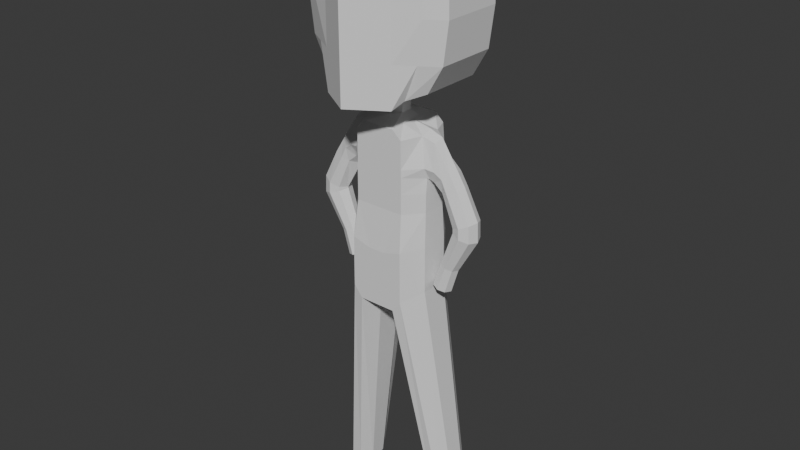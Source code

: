 # Source: Elf_Male.blend  (saved by Blender 4.4.32; exported with 4.5.12 LTS)
import bpy
from mathutils import Matrix  # noqa: F401  (used for matrix-valued properties, if any)

bpy.ops.wm.read_factory_settings(use_empty=True)
scene = bpy.context.scene
scene.name = 'Scene'

# ---- collections
col_collection = bpy.data.collections.new('Collection'); scene.collection.children.link(col_collection)
col_ref = bpy.data.collections.new('Ref'); scene.collection.children.link(col_ref)

# ---- world
world_world = bpy.data.worlds.new('World'); scene.world = world_world
world_world.use_nodes = True; world_world.node_tree.nodes.clear()
_N = world_world.node_tree.nodes; _L = world_world.node_tree.links
n0 = _N.new('ShaderNodeOutputWorld'); n0.name = 'World Output'; n0.location = (300, 300)
n1 = _N.new('ShaderNodeBackground'); n1.name = 'Background'; n1.location = (10, 300)
n1.inputs[0].default_value = (0.05088, 0.05088, 0.05088, 1.0)
_L.new(n1.outputs[0], n0.inputs[0])
n0.is_active_output = True
world_world.color = (0.05088, 0.05088, 0.05088)
world_world.sun_shadow_jitter_overblur = 0.0

# ---- meshes
me_character = bpy.data.meshes.new('Character')
me_character.from_pydata([(3.555, 1.406, 0.0), (3.024, 0.5826, 0.0), (3.024, -0.5826, 0.0), (3.555, -1.406, 0.0), (4.306, -1.406, 0.0), (4.836, -0.5826, 0.0), (4.836, 0.5826, 0.0), (4.306, 1.406, 0.0), (1.343, 1.4, 16.07), (0.8579, -0.0002316, 15.5), (0.8579, -1.98, 15.5), (1.343, -3.381, 16.07), (1.971, -3.381, 16.88), (2.932, -1.98, 17.45), (2.932, -0.0002313, 17.45), (1.971, 1.4, 16.88), (0.8579, -0.0002316, 15.5), (0.8579, -1.98, 15.5), (0.0, 1.4, 16.07), (0.0, -0.0002316, 15.5), (0.0, -1.98, 15.5), (0.0, -3.381, 16.07), (0.0, -0.0002316, 15.5), (0.0, -1.98, 15.5), (0.5913, 1.4, 20.16), (0.5913, -3.381, 20.16), (1.95, -3.381, 20.53), (2.911, -1.98, 20.79), (2.911, -0.0002313, 20.79), (1.95, 1.4, 20.53), (0.0, 1.4, 20.16), (0.0, -3.381, 20.16), (0.0, 1.793, 41.69), (0.0, 1.793, 41.69), (0.0, -4.037, 41.76), (3.318, -2.398, 41.25), (0.0, -1.997, 30.56), (0.0, -1.997, 30.56), (0.0, 0.01597, 30.56), (0.5872, -0.5806, 30.56), (0.5872, -1.4, 30.56), (0.0, -1.997, 30.56), (0.0, 0.01597, 30.56), (0.0, 0.01597, 30.56), (0.0, 0.02141, 29.27), (0.0, 0.02141, 29.27), (0.0, -2.002, 29.27), (0.54, -1.409, 29.27), (0.54, -0.5713, 29.27), (0.0, 0.02141, 29.27), (0.0, -2.002, 29.27), (0.0, -2.002, 29.27), (0.0, -3.06, 28.8), (0.0, -3.06, 28.8), (1.179, 1.08, 28.8), (0.9774, -0.133, 28.8), (0.9774, -1.848, 28.8), (1.117, -3.06, 28.8), (0.6203, -3.06, 23.16), (0.0, -3.06, 23.16), (1.876, 1.08, 23.16), (2.843, -0.133, 23.16), (2.843, -1.848, 23.16), (1.796, -3.06, 23.16), (0.0, 1.08, 23.16), (0.6203, 1.08, 23.16), (0.0, 1.08, 28.8), (0.2094, 1.08, 28.8), (0.59, 1.08, 28.2), (0.0, 1.08, 28.2), (1.767, -3.06, 28.2), (2.404, -1.704, 28.28), (2.409, -0.2045, 28.25), (1.847, 1.08, 28.2), (0.0, -3.06, 28.2), (0.59, -3.06, 28.2), (0.6193, -3.06, 25.71), (0.0, -3.06, 25.71), (1.876, 1.08, 25.71), (2.846, -0.24, 25.51), (2.841, -1.739, 25.55), (1.796, -3.06, 25.71), (0.0, 1.08, 25.71), (0.6193, 1.08, 25.71), (0.6193, 1.08, 24.53), (0.0, 1.08, 24.53), (1.796, -3.06, 24.53), (2.843, -1.848, 24.53), (2.843, -0.133, 24.53), (1.876, 1.08, 24.53), (0.0, -3.06, 24.53), (0.6193, -3.06, 24.53), (3.313, 0.3888, 41.43), (0.0, 1.793, 41.69), (0.0, -4.037, 41.76), (0.0, -4.037, 41.76), (3.951, -3.206, 31.79), (0.0, 2.775, 30.54), (0.0, -6.432, 30.85), (0.0, 2.775, 30.54), (0.0, -6.432, 30.85), (0.0, -6.432, 30.85), (0.0, 2.775, 30.54), (3.951, 1.225, 31.79), (0.9774, -0.8765, 28.8), (2.825, -2.032, 26.3), (2.4, -0.9469, 28.57), (1.865, 1.08, 26.17), (1.783, -3.06, 26.24), (2.85, -0.997, 25.22), (2.843, -0.9317, 24.53), (2.831, 0.08826, 26.25), (2.404, -1.704, 28.28), (2.409, -0.2045, 28.25), (2.846, -0.24, 25.51), (2.841, -1.739, 25.55), (2.825, -2.032, 26.3), (2.4, -0.9469, 28.57), (2.85, -0.997, 25.22), (2.831, 0.08826, 26.25), (3.286, -1.59, 27.98), (3.684, -0.3244, 26.71), (2.961, -0.3543, 25.45), (2.968, -1.619, 25.48), (3.464, -1.867, 26.16), (3.377, -0.9508, 28.21), (2.87, -0.993, 25.22), (3.453, -0.07731, 26.12), (4.453, -1.539, 26.12), (4.433, -0.3775, 26.1), (3.233, -0.405, 25.33), (3.254, -1.566, 25.34), (3.99, -1.793, 25.78), (4.637, -0.9525, 26.25), (2.968, -0.9913, 25.18), (3.962, -0.1507, 25.75), (5.023, -1.539, 25.19), (4.995, -0.3775, 25.19), (3.885, -0.405, 24.79), (3.912, -1.566, 24.79), (4.37, -1.793, 24.98), (5.219, -0.9525, 25.31), (3.352, -0.9913, 24.62), (4.332, -0.1507, 24.98), (6.025, -1.604, 23.13), (5.998, -0.3088, 23.11), (4.808, -0.3394, 22.6), (4.835, -1.635, 22.62), (5.435, -1.888, 22.88), (6.258, -0.9503, 23.23), (4.575, -0.9936, 22.5), (5.397, -0.05573, 22.86), (6.073, -1.604, 21.92), (6.042, -0.3088, 21.92), (4.809, -0.3394, 22.32), (4.839, -1.635, 22.31), (5.462, -1.888, 22.11), (6.313, -0.9503, 21.84), (4.569, -0.9936, 22.4), (5.419, -0.05573, 22.12), (4.694, -1.426, 19.39), (4.673, -0.4958, 19.39), (3.787, -0.5178, 19.68), (3.809, -1.448, 19.68), (4.256, -1.63, 19.53), (4.867, -0.9564, 19.33), (3.615, -0.9875, 19.74), (4.225, -0.3141, 19.54), (4.159, -1.442, 17.66), (4.137, -0.4791, 17.66), (3.22, -0.5019, 17.96), (3.243, -1.465, 17.95), (3.705, -1.653, 17.8), (4.338, -0.9558, 17.6), (3.042, -0.988, 18.02), (3.674, -0.2911, 17.81), (5.048, 1.225, 33.69), (5.414, 1.225, 36.5), (5.353, 1.225, 39.35), (2.874, -2.881, 41.26), (2.041, -3.318, 41.37), (1.304, -3.687, 41.42), (0.0, 4.451, 33.69), (0.0, 4.451, 36.53), (0.0, 4.451, 39.38), (1.304, 1.409, 41.61), (2.162, 1.304, 41.53), (2.754, 0.851, 41.4), (0.0, -6.432, 33.69), (0.0, -6.432, 36.53), (0.0, -6.432, 39.38), (0.0, 4.451, 33.69), (0.0, 4.451, 36.53), (0.0, 4.451, 39.38), (0.0, -4.037, 41.76), (0.0, -4.037, 41.76), (0.0, -4.037, 41.76), (3.465, -0.333, 41.43), (3.436, -1.021, 41.37), (3.389, -1.728, 41.25), (0.0, 1.793, 41.69), (0.0, 1.793, 41.69), (0.0, 1.793, 41.69), (0.0, -4.037, 41.76), (0.0, -4.037, 41.76), (0.0, -4.092, 41.55), (0.0, 1.793, 41.69), (0.0, 1.793, 41.69), (0.0, 1.793, 41.69), (0.0, -6.432, 30.85), (0.0, -6.432, 30.85), (0.0, -6.432, 30.85), (0.0, 2.775, 30.54), (0.0, 2.775, 30.54), (0.0, 2.775, 30.54), (2.872, -4.012, 31.33), (2.524, -4.819, 30.85), (1.262, -5.625, 30.85), (0.0, -6.432, 39.38), (0.0, -6.432, 36.53), (0.0, -6.432, 33.69), (0.0, 4.451, 39.38), (0.0, 4.451, 36.53), (0.0, 4.451, 33.69), (0.0, -6.432, 39.38), (0.0, -6.432, 36.53), (0.0, -6.432, 33.69), (0.0, 2.775, 30.54), (0.0, 2.775, 30.54), (0.0, 2.775, 30.54), (5.353, -3.206, 39.35), (5.414, -3.206, 36.5), (5.048, -3.206, 33.69), (1.262, 2.06, 30.42), (2.524, 2.259, 31.15), (2.872, 2.031, 31.33), (3.951, 0.1174, 31.79), (3.951, -0.9904, 31.79), (3.951, -2.098, 31.79), (0.0, -6.432, 30.85), (0.0, -6.432, 30.85), (0.0, -6.432, 30.85), (0.0, -6.432, 33.69), (0.0, -6.432, 36.53), (0.0, -6.432, 39.38), (0.0, -6.432, 33.69), (0.0, -6.432, 36.53), (0.0, -6.432, 39.38), (0.0, -6.432, 33.69), (0.0, -6.432, 36.53), (0.0, -6.432, 39.38), (0.0, 4.451, 33.69), (0.0, 4.451, 36.53), (0.0, 4.451, 39.38), (0.0, 4.451, 33.69), (0.0, 4.451, 36.53), (0.0, 4.451, 39.38), (0.0, 4.451, 33.69), (0.0, 4.451, 36.53), (0.0, 4.451, 39.38), (5.048, -2.098, 33.69), (5.414, -2.098, 36.5), (5.353, -2.098, 39.35), (5.048, -0.9904, 33.69), (5.414, -0.9904, 36.5), (5.353, -0.9904, 39.35), (5.048, 0.1174, 33.69), (5.414, 0.1174, 36.5), (5.353, 0.1174, 39.35), (0.0, 4.451, 33.69), (0.0, 4.451, 36.53), (0.0, 4.451, 39.38), (0.0, 4.451, 33.69), (0.0, 4.451, 36.53), (0.0, 4.451, 39.38), (0.0, 4.451, 33.69), (0.0, 4.451, 36.53), (0.0, 4.451, 39.38), (1.262, -5.625, 33.69), (1.262, -5.625, 36.53), (1.262, -5.625, 39.38), (2.524, -4.819, 33.69), (2.524, -4.819, 36.53), (2.524, -4.819, 39.38), (3.786, -4.012, 33.69), (4.152, -4.012, 36.5), (4.091, -4.012, 39.35), (3.786, 2.031, 33.69), (4.152, 2.031, 36.5), (4.091, 2.031, 39.35), (2.524, 2.838, 33.69), (2.524, 2.838, 36.53), (2.524, 2.838, 39.38), (1.262, 3.644, 33.69), (1.262, 3.644, 36.53), (1.262, 3.644, 39.38), (0.0, -6.432, 33.69), (0.0, -6.432, 36.53), (0.0, -6.432, 39.38), (0.0, -6.432, 33.69), (0.0, -6.432, 36.53), (0.0, -6.432, 39.38), (0.0, -6.432, 33.69), (0.0, -6.432, 36.53), (0.0, -6.432, 39.38), (0.0, -1.163, 42.12), (2.255, -3.2, 41.48), (2.754, 0.851, 41.4)], [], [(3, 4, 12, 11), (1, 2, 10, 9), (6, 7, 15, 14), (4, 5, 13, 12), (2, 3, 11, 10), (0, 1, 9, 8), (7, 0, 8, 15), (5, 6, 14, 13), (9, 10, 17, 16), (10, 11, 21, 20), (8, 9, 19, 18), (16, 17, 23, 22), (10, 9, 19, 20), (8, 18, 30, 24), (11, 12, 26, 25), (14, 15, 29, 28), (12, 13, 27, 26), (21, 11, 25, 31), (15, 8, 24, 29), (13, 14, 28, 27), (51, 46, 41, 36), (55, 54, 49, 48), (56, 104, 55, 48, 47), (46, 47, 40, 41), (44, 45, 42, 43), (57, 56, 47, 46), (50, 51, 36, 37), (52, 57, 46, 51), (53, 52, 51, 50), (49, 44, 43, 38), (304, 190, 95, 194), (54, 67, 44, 49), (47, 48, 39, 40), (48, 49, 38, 39), (68, 69, 66, 67), (72, 73, 54, 55), (75, 70, 57, 52), (73, 68, 67, 54), (70, 71, 56, 57), (67, 66, 45, 44), (71, 106, 104, 56), (74, 75, 52, 53), (25, 26, 63, 58), (27, 28, 61, 62), (29, 24, 65, 60), (24, 30, 64, 65), (26, 27, 62, 63), (28, 29, 60, 61), (31, 25, 58, 59), (79, 78, 107, 111), (81, 80, 105, 108), (83, 82, 69, 68), (78, 83, 68, 73, 107), (77, 76, 75, 74), (76, 81, 108, 70, 75), (87, 110, 109, 80), (86, 87, 80, 81), (91, 86, 81, 76), (90, 91, 76, 77), (88, 89, 78, 79), (84, 85, 82, 83), (89, 84, 83, 78), (63, 62, 87, 86), (58, 63, 86, 91), (62, 61, 88, 110, 87), (59, 58, 91, 90), (60, 65, 84, 89), (65, 64, 85, 84), (61, 60, 89, 88), (295, 221, 93, 185), (286, 230, 35, 179), (277, 193, 33, 200), (268, 178, 92, 197), (259, 184, 32, 206), (250, 218, 34, 203), (39, 38, 97, 233, 234, 235, 103), (41, 40, 96, 215, 216, 217, 100), (43, 42, 99, 227, 228, 229, 102), (40, 39, 103, 236, 237, 238, 96), (37, 36, 101, 209, 210, 211, 98), (38, 43, 102, 212, 213, 214, 97), (36, 41, 100, 239, 240, 241, 101), (111, 107, 73, 72), (104, 106, 72, 55), (108, 105, 71, 70), (109, 110, 88, 79), (72, 106, 117, 113), (80, 109, 118, 115), (111, 72, 113, 119), (109, 79, 114, 118), (106, 71, 112, 117), (105, 80, 115, 116), (71, 105, 116, 112), (79, 111, 119, 114), (112, 116, 124, 120), (117, 112, 120, 125), (118, 114, 122, 126), (116, 115, 123, 124), (115, 118, 126, 123), (114, 119, 127, 122), (119, 113, 121, 127), (113, 117, 125, 121), (127, 121, 129, 135), (121, 125, 133, 129), (120, 124, 132, 128), (125, 120, 128, 133), (126, 122, 130, 134), (124, 123, 131, 132), (123, 126, 134, 131), (122, 127, 135, 130), (132, 131, 139, 140), (131, 134, 142, 139), (130, 135, 143, 138), (135, 129, 137, 143), (129, 133, 141, 137), (128, 132, 140, 136), (133, 128, 136, 141), (134, 130, 138, 142), (142, 138, 146, 150), (140, 139, 147, 148), (139, 142, 150, 147), (138, 143, 151, 146), (143, 137, 145, 151), (137, 141, 149, 145), (136, 140, 148, 144), (141, 136, 144, 149), (151, 145, 153, 159), (145, 149, 157, 153), (144, 148, 156, 152), (149, 144, 152, 157), (150, 146, 154, 158), (148, 147, 155, 156), (147, 150, 158, 155), (146, 151, 159, 154), (156, 155, 163, 164), (155, 158, 166, 163), (154, 159, 167, 162), (159, 153, 161, 167), (153, 157, 165, 161), (152, 156, 164, 160), (157, 152, 160, 165), (158, 154, 162, 166), (166, 162, 170, 174), (164, 163, 171, 172), (163, 166, 174, 171), (162, 167, 175, 170), (167, 161, 169, 175), (161, 165, 173, 169), (160, 164, 172, 168), (165, 160, 168, 173), (35, 199, 198, 305, 306, 179), (190, 244, 205, 95), (244, 247, 204, 205), (247, 250, 203, 204), (101, 241, 242, 188), (188, 242, 243, 189), (189, 243, 244, 190), (241, 240, 245, 242), (242, 245, 246, 243), (243, 246, 247, 244), (240, 239, 248, 245), (245, 248, 249, 246), (246, 249, 250, 247), (239, 100, 220, 248), (248, 220, 219, 249), (249, 219, 218, 250), (221, 253, 208, 93), (253, 256, 207, 208), (256, 259, 206, 207), (97, 214, 251, 223), (223, 251, 252, 222), (222, 252, 253, 221), (214, 213, 254, 251), (251, 254, 255, 252), (252, 255, 256, 253), (213, 212, 257, 254), (254, 257, 258, 255), (255, 258, 259, 256), (212, 102, 182, 257), (257, 182, 183, 258), (258, 183, 184, 259), (230, 262, 199, 35), (262, 265, 198, 199), (265, 268, 197, 198), (96, 238, 260, 232), (232, 260, 261, 231), (231, 261, 262, 230), (238, 237, 263, 260), (260, 263, 264, 261), (261, 264, 265, 262), (237, 236, 266, 263), (263, 266, 267, 264), (264, 267, 268, 265), (236, 103, 176, 266), (266, 176, 177, 267), (267, 177, 178, 268), (184, 271, 202, 32), (271, 274, 201, 202), (274, 277, 200, 201), (102, 229, 269, 182), (182, 269, 270, 183), (183, 270, 271, 184), (229, 228, 272, 269), (269, 272, 273, 270), (270, 273, 274, 271), (228, 227, 275, 272), (272, 275, 276, 273), (273, 276, 277, 274), (227, 99, 191, 275), (275, 191, 192, 276), (276, 192, 193, 277), (218, 280, 181, 34), (280, 283, 180, 181), (283, 286, 179, 306, 180), (100, 217, 278, 220), (220, 278, 279, 219), (219, 279, 280, 218), (217, 216, 281, 278), (278, 281, 282, 279), (279, 282, 283, 280), (216, 215, 284, 281), (281, 284, 285, 282), (282, 285, 286, 283), (215, 96, 232, 284), (284, 232, 231, 285), (285, 231, 230, 286), (178, 289, 187, 92), (289, 292, 186, 307, 187), (292, 295, 185, 186), (103, 235, 287, 176), (176, 287, 288, 177), (177, 288, 289, 178), (235, 234, 290, 287), (287, 290, 291, 288), (288, 291, 292, 289), (234, 233, 293, 290), (290, 293, 294, 291), (291, 294, 295, 292), (233, 97, 223, 293), (293, 223, 222, 294), (294, 222, 221, 295), (224, 298, 196, 94), (298, 301, 195, 196), (301, 304, 194, 195), (98, 211, 296, 226), (226, 296, 297, 225), (225, 297, 298, 224), (211, 210, 299, 296), (296, 299, 300, 297), (297, 300, 301, 298), (210, 209, 302, 299), (299, 302, 303, 300), (300, 303, 304, 301), (209, 101, 188, 302), (302, 188, 189, 303), (303, 189, 190, 304), (305, 307, 186, 185, 93, 208, 207, 206, 32, 202, 201, 200, 33), (307, 305, 198, 197, 92, 187), (306, 305, 94, 196, 195, 194, 95, 205, 204, 203, 34, 181, 180)])
_uv = me_character.uv_layers.new(name='UVMap')
_uv.uv.foreach_set('vector', [0.0, 0.0, 0.0, 0.0, 0.0, 0.0, 0.0, 0.0, 0.0, 0.0, 0.0, 0.0, 0.0, 0.0, 0.0, 0.0, 0.0, 0.0, 0.0, 0.0, 0.0, 0.0, 0.0, 0.0, 0.0, 0.0, 0.0, 0.0, 0.0, 0.0, 0.0, 0.0, 0.0, 0.0, 0.0, 0.0, 0.0, 0.0, 0.0, 0.0, 0.0, 0.0, 0.0, 0.0, 0.0, 0.0, 0.0, 0.0, 0.0, 0.0, 0.0, 0.0, 0.0, 0.0, 0.0, 0.0, 0.0, 0.0, 0.0, 0.0, 0.0, 0.0, 0.0, 0.0, 0.0, 0.0, 0.0, 0.0, 0.0, 0.0, 0.0, 0.0, 0.0, 0.0, 0.0, 0.0, 0.0, 0.0, 0.0, 0.0, 0.0, 0.0, 0.0, 0.0, 0.0, 0.0, 0.0, 0.0, 0.0, 0.0, 0.0, 0.0, 0.0, 0.0, 0.0, 0.0, 0.0, 0.0, 0.0, 0.0, 0.0, 0.0, 0.0, 0.0, 0.0, 0.0, 0.0, 0.0, 0.0, 0.0, 0.0, 0.0, 0.0, 0.0, 0.0, 0.0, 0.0, 0.0, 0.0, 0.0, 0.0, 0.0, 0.0, 0.0, 0.0, 0.0, 0.0, 0.0, 0.0, 0.0, 0.0, 0.0, 0.0, 0.0, 0.0, 0.0, 0.0, 0.0, 0.0, 0.0, 0.0, 0.0, 0.0, 0.0, 0.0, 0.0, 0.0, 0.0, 0.0, 0.0, 0.0, 0.0, 0.0, 0.0, 0.0, 0.0, 0.0, 0.0, 0.0, 0.0, 0.0, 0.0, 0.0, 0.0, 0.0, 0.0, 0.0, 0.0, 0.0, 0.0, 0.0, 0.0, 0.0, 0.0, 0.0, 0.0, 0.0, 0.0, 0.0, 0.0, 0.0, 0.0, 0.0, 0.0, 0.0, 0.0, 0.0, 0.0, 0.0, 0.0, 0.0, 0.0, 0.0, 0.0, 0.0, 0.0, 0.0, 0.0, 0.0, 0.0, 0.0, 0.0, 0.0, 0.0, 0.0, 0.0, 0.0, 0.0, 0.0, 0.0, 0.0, 0.0, 0.0, 0.0, 0.0, 0.0, 0.0, 0.0, 0.0, 0.0, 0.0, 0.0, 0.0, 0.0, 0.0, 0.0, 0.0, 0.0, 0.0, 0.0, 0.0, 0.0, 0.0, 0.0, 0.0, 0.0, 0.0, 0.0, 0.0, 0.0, 0.0, 0.0, 0.0, 0.0, 0.0, 0.0, 0.0, 0.0, 0.0, 0.0, 0.0, 0.0, 0.0, 0.0, 0.0, 0.0, 0.0, 0.0, 0.0, 0.0, 0.0, 0.0, 0.0, 0.0, 0.0, 0.0, 0.0, 0.0, 0.0, 0.0, 0.0, 0.0, 0.0, 0.0, 0.0, 0.0, 0.0, 0.0, 0.0, 0.0, 0.0, 0.0, 0.0, 0.0, 0.0, 0.0, 0.0, 0.0, 0.0, 0.0, 0.0, 0.0, 0.0, 0.0, 0.0, 0.0, 0.0, 0.0, 0.0, 0.0, 0.0, 0.0, 0.0, 0.0, 0.0, 0.0, 0.0, 0.0, 0.0, 0.0, 0.0, 0.0, 0.0, 0.0, 0.0, 0.0, 0.0, 0.0, 0.0, 0.0, 0.0, 0.0, 0.0, 0.0, 0.0, 0.0, 0.0, 0.0, 0.0, 0.0, 0.0, 0.0, 0.0, 0.0, 0.0, 0.0, 0.0, 0.0, 0.0, 0.0, 0.0, 0.0, 0.0, 0.0, 0.0, 0.0, 0.0, 0.0, 0.0, 0.0, 0.0, 0.0, 0.0, 0.0, 0.0, 0.0, 0.0, 0.0, 0.0, 0.0, 0.0, 0.0, 0.0, 0.0, 0.0, 0.0, 0.0, 0.0, 0.0, 0.0, 0.0, 0.0, 0.0, 0.0, 0.0, 0.0, 0.0, 0.0, 0.0, 0.0, 0.0, 0.0, 0.0, 0.0, 0.0, 0.0, 0.0, 0.0, 0.0, 0.0, 0.0, 0.0, 0.0, 0.0, 0.0, 0.0, 0.0, 0.0, 0.0, 0.0, 0.0, 0.0, 0.0, 0.0, 0.0, 0.0, 0.0, 0.0, 0.0, 0.0, 0.0, 0.0, 0.0, 0.0, 0.0, 0.0, 0.0, 0.0, 0.0, 0.0, 0.0, 0.0, 0.0, 0.0, 0.0, 0.0, 0.0, 0.0, 0.0, 0.0, 0.0, 0.0, 0.0, 0.0, 0.0, 0.0, 0.0, 0.0, 0.0, 0.0, 0.0, 0.0, 0.0, 0.0, 0.0, 0.0, 0.0, 0.0, 0.0, 0.0, 0.0, 0.0, 0.0, 0.0, 0.0, 0.0, 0.0, 0.0, 0.0, 0.0, 0.0, 0.0, 0.0, 0.0, 0.0, 0.0, 0.0, 0.0, 0.0, 0.0, 0.0, 0.0, 0.0, 0.0, 0.0, 0.0, 0.0, 0.0, 0.0, 0.0, 0.0, 0.0, 0.0, 0.0, 0.0, 0.0, 0.0, 0.0, 0.0, 0.0, 0.0, 0.0, 0.0, 0.0, 0.0, 0.0, 0.0, 0.0, 0.0, 0.0, 0.0, 0.0, 0.0, 0.0, 0.0, 0.0, 0.0, 0.0, 0.0, 0.0, 0.0, 0.0, 0.0, 0.0, 0.0, 0.0, 0.0, 0.0, 0.0, 0.0, 0.0, 0.0, 0.0, 0.0, 0.0, 0.0, 0.0, 0.0, 0.0, 0.0, 0.0, 0.0, 0.0, 0.0, 0.0, 0.0, 0.0, 0.0, 0.0, 0.0, 0.0, 0.0, 0.0, 0.0, 0.0, 0.0, 0.0, 0.0, 0.0, 0.0, 0.0, 0.0, 0.0, 0.0, 0.0, 0.0, 0.0, 0.0, 0.0, 0.0, 0.0, 0.0, 0.0, 0.0, 0.0, 0.0, 0.0, 0.0, 0.0, 0.0, 0.0, 0.0, 0.0, 0.0, 0.0, 0.0, 0.0, 0.0, 0.0, 0.0, 0.0, 0.0, 0.0, 0.0, 0.0, 0.0, 0.0, 0.0, 0.0, 0.0, 0.0, 0.0, 0.0, 0.0, 0.0, 0.0, 0.0, 0.0, 0.0, 0.0, 0.0, 0.0, 0.0, 0.0, 0.0, 0.0, 0.0, 0.0, 0.0, 0.0, 0.0, 0.0, 0.0, 0.0, 0.0, 0.0, 0.0, 0.0, 0.0, 0.0, 0.0, 0.0, 0.0, 0.0, 0.0, 0.0, 0.0, 0.0, 0.0, 0.0, 0.0, 0.0, 0.0, 0.0, 0.0, 0.0, 0.0, 0.0, 0.0, 0.0, 0.0, 0.0, 0.0, 0.0, 0.0, 0.0, 0.0, 0.0, 0.0, 0.0, 0.0, 0.0, 0.0, 0.0, 0.0, 0.0, 0.0, 0.0, 0.0, 0.0, 0.0, 0.0, 0.0, 0.0, 0.0, 0.0, 0.0, 0.0, 0.0, 0.0, 0.0, 0.0, 0.0, 0.0, 0.0, 0.0, 0.0, 0.0, 0.0, 0.0, 0.0, 0.0, 0.0, 0.0, 0.0, 0.0, 0.0, 0.0, 0.0, 0.0, 0.0, 0.0, 0.0, 0.0, 0.0, 0.0, 0.0, 0.0, 0.0, 0.0, 0.0, 0.0, 0.0, 0.0, 0.0, 0.0, 0.0, 0.0, 0.0, 0.0, 0.0, 0.0, 0.0, 0.0, 0.0, 0.0, 0.0, 0.0, 0.0, 0.0, 0.0, 0.0, 0.0, 0.0, 0.0, 0.0, 0.0, 0.0, 0.0, 0.0, 0.0, 0.0, 0.0, 0.0, 0.0, 0.0, 0.0, 0.0, 0.0, 0.0, 0.0, 0.0, 0.0, 0.0, 0.0, 0.0, 0.0, 0.0, 0.0, 0.0, 0.0, 0.0, 0.0, 0.0, 0.0, 0.0, 0.0, 0.0, 0.0, 0.0, 0.0, 0.0, 0.0, 0.0, 0.0, 0.0, 0.0, 0.0, 0.0, 0.0, 0.0, 0.0, 0.0, 0.0, 0.0, 0.0, 0.0, 0.0, 0.0, 0.0, 0.0, 0.0, 0.0, 0.0, 0.0, 0.0, 0.0, 0.0, 0.0, 0.0, 0.0, 0.0, 0.0, 0.0, 0.0, 0.0, 0.0, 0.0, 0.0, 0.0, 0.0, 0.0, 0.0, 0.0, 0.0, 0.0, 0.0, 0.0, 0.0, 0.0, 0.0, 0.0, 0.0, 0.0, 0.0, 0.0, 0.0, 0.0, 0.0, 0.0, 0.0, 0.0, 0.0, 0.0, 0.0, 0.0, 0.0, 0.0, 0.0, 0.0, 0.0, 0.0, 0.0, 0.0, 0.0, 0.0, 0.0, 0.0, 0.0, 0.0, 0.0, 0.0, 0.0, 0.0, 0.0, 0.0, 0.0, 0.0, 0.0, 0.0, 0.0, 0.0, 0.0, 0.0, 0.0, 0.0, 0.0, 0.0, 0.0, 0.0, 0.0, 0.0, 0.0, 0.0, 0.0, 0.0, 0.0, 0.0, 0.0, 0.0, 0.0, 0.0, 0.0, 0.0, 0.0, 0.0, 0.0, 0.0, 0.0, 0.0, 0.0, 0.0, 0.0, 0.0, 0.0, 0.0, 0.0, 0.0, 0.0, 0.0, 0.0, 0.0, 0.0, 0.0, 0.0, 0.0, 0.0, 0.0, 0.0, 0.0, 0.0, 0.0, 0.0, 0.0, 0.0, 0.0, 0.0, 0.0, 0.0, 0.0, 0.0, 0.0, 0.0, 0.0, 0.0, 0.0, 0.0, 0.0, 0.0, 0.0, 0.0, 0.0, 0.0, 0.0, 0.0, 0.0, 0.0, 0.0, 0.0, 0.0, 0.0, 0.0, 0.0, 0.0, 0.0, 0.0, 0.0, 0.0, 0.0, 0.0, 0.0, 0.0, 0.0, 0.0, 0.0, 0.0, 0.0, 0.0, 0.0, 0.0, 0.0, 0.0, 0.0, 0.0, 0.0, 0.0, 0.0, 0.0, 0.0, 0.0, 0.0, 0.0, 0.0, 0.0, 0.0, 0.0, 0.0, 0.0, 0.0, 0.0, 0.0, 0.0, 0.0, 0.0, 0.0, 0.0, 0.0, 0.0, 0.0, 0.0, 0.0, 0.0, 0.0, 0.0, 0.0, 0.0, 0.0, 0.0, 0.0, 0.0, 0.0, 0.0, 0.0, 0.0, 0.0, 0.0, 0.0, 0.0, 0.0, 0.0, 0.0, 0.0, 0.0, 0.0, 0.0, 0.0, 0.0, 0.0, 0.0, 0.0, 0.0, 0.0, 0.0, 0.0, 0.0, 0.0, 0.0, 0.0, 0.0, 0.0, 0.0, 0.0, 0.0, 0.0, 0.0, 0.0, 0.0, 0.0, 0.0, 0.0, 0.0, 0.0, 0.0, 0.0, 0.0, 0.0, 0.0, 0.0, 0.0, 0.0, 0.0, 0.0, 0.0, 0.0, 0.0, 0.0, 0.0, 0.0, 0.0, 0.0, 0.0, 0.0, 0.0, 0.0, 0.0, 0.0, 0.0, 0.0, 0.0, 0.0, 0.0, 0.0, 0.0, 0.0, 0.0, 0.0, 0.0, 0.0, 0.0, 0.0, 0.0, 0.0, 0.0, 0.0, 0.0, 0.0, 0.0, 0.0, 0.0, 0.0, 0.0, 0.0, 0.0, 0.0, 0.0, 0.0, 0.0, 0.0, 0.0, 0.0, 0.0, 0.0, 0.0, 0.0, 0.0, 0.0, 0.0, 0.0, 0.0, 0.0, 0.0, 0.0, 0.0, 0.0, 0.0, 0.0, 0.0, 0.0, 0.0, 0.0, 0.0, 0.0, 0.0, 0.0, 0.0, 0.0, 0.0, 0.0, 0.0, 0.0, 0.0, 0.0, 0.0, 0.0, 0.0, 0.0, 0.0, 0.0, 0.0, 0.0, 0.0, 0.0, 0.0, 0.0, 0.0, 0.0, 0.0, 0.0, 0.0, 0.0, 0.0, 0.0, 0.0, 0.0, 0.0, 0.0, 0.0, 0.0, 0.0, 0.0, 0.0, 0.0, 0.0, 0.0, 0.0, 0.0, 0.0, 0.0, 0.0, 0.0, 0.0, 0.0, 0.0, 0.0, 0.0, 0.0, 0.0, 0.0, 0.0, 0.0, 0.0, 0.0, 0.0, 0.0, 0.0, 0.0, 0.0, 0.0, 0.0, 0.0, 0.0, 0.0, 0.0, 0.0, 0.0, 0.0, 0.0, 0.0, 0.0, 0.0, 0.0, 0.0, 0.0, 0.0, 0.0, 0.0, 0.0, 0.0, 0.0, 0.0, 0.0, 0.0, 0.0, 0.0, 0.0, 0.0, 0.0, 0.0, 0.0, 0.0, 0.0, 0.0, 0.0, 0.0, 0.0, 0.0, 0.0, 0.0, 0.0, 0.0, 0.0, 0.0, 0.0, 0.0, 0.0, 0.0, 0.0, 0.0, 0.0, 0.0, 0.0, 0.0, 0.0, 0.0, 0.0, 0.0, 0.0, 0.0, 0.0, 0.0, 0.0, 0.0, 0.0, 0.0, 0.0, 0.0, 0.0, 0.0, 0.0, 0.0, 0.0, 0.0, 0.0, 0.0, 0.0, 0.0, 0.0, 0.0, 0.0, 0.0, 0.0, 0.0, 0.0, 0.0, 0.0, 0.0, 0.0, 0.0, 0.0, 0.0, 0.0, 0.0, 0.0, 0.0, 0.0, 0.0, 0.0, 0.0, 0.0, 0.0, 0.0, 0.0, 0.0, 0.0, 0.0, 0.0, 0.0, 0.0, 0.0, 0.0, 0.0, 0.0, 0.0, 0.0, 0.0, 0.0, 0.0, 0.0, 0.0, 0.0, 0.0, 0.0, 0.0, 0.0, 0.0, 0.0, 0.0, 0.0, 0.0, 0.0, 0.0, 0.0, 0.0, 0.0, 0.0, 0.0, 0.0, 0.0, 0.0, 0.0, 0.0, 0.0, 0.0, 0.0, 0.0, 0.0, 0.0, 0.0, 0.0, 0.0, 0.0, 0.0, 0.0, 0.0, 0.0, 0.0, 0.0, 0.0, 0.0, 0.0, 0.0, 0.0, 0.0, 0.0, 0.0, 0.0, 0.0, 0.0, 0.0, 0.0, 0.0, 0.0, 0.0, 0.0, 0.0, 0.0, 0.0, 0.0, 0.0, 0.0, 0.0, 0.0, 0.0, 0.0, 0.0, 0.0, 0.0, 0.0, 0.0, 0.0, 0.0, 0.0, 0.0, 0.0, 0.0, 0.0, 0.0, 0.0, 0.0, 0.0, 0.0, 0.0, 0.0, 0.0, 0.0, 0.0, 0.0, 0.0, 0.0, 0.0, 0.0, 0.0, 0.0, 0.0, 0.0, 0.0, 0.0, 0.0, 0.0, 0.0, 0.0, 0.0, 0.0, 0.0, 0.0, 0.0, 0.0, 0.0, 0.0, 0.0, 0.0, 0.0, 0.0, 0.0, 0.0, 0.0, 0.0, 0.0, 0.0, 0.0, 0.0, 0.0, 0.0, 0.0, 0.0, 0.0, 0.0, 0.0, 0.0, 0.0, 0.0, 0.0, 0.0, 0.0, 0.0, 0.0, 0.0, 0.0, 0.0, 0.0, 0.0, 0.0, 0.0, 0.0, 0.0, 0.0, 0.0, 0.0, 0.0, 0.0, 0.0, 0.0, 0.0, 0.0, 0.0, 0.0, 0.0, 0.0, 0.0, 0.0, 0.0, 0.0, 0.0, 0.0, 0.0, 0.0, 0.0, 0.0, 0.0, 0.0, 0.0, 0.0, 0.0, 0.0, 0.0, 0.0, 0.0, 0.0, 0.0, 0.0, 0.0, 0.0, 0.0, 0.0, 0.0, 0.0, 0.0, 0.0, 0.0, 0.0, 0.0, 0.0, 0.0, 0.0, 0.0, 0.0, 0.0, 0.0, 0.0, 0.0, 0.0, 0.0, 0.0, 0.0, 0.0, 0.0, 0.0, 0.0, 0.0, 0.0, 0.0, 0.0, 0.0, 0.0, 0.0, 0.0, 0.0, 0.0, 0.0, 0.0, 0.0, 0.0, 0.0, 0.0, 0.0, 0.0, 0.0, 0.0, 0.0, 0.0, 0.0, 0.0, 0.0, 0.0, 0.0, 0.0, 0.0, 0.0, 0.0, 0.0, 0.0, 0.0, 0.0, 0.0, 0.0, 0.0, 0.0, 0.0, 0.0, 0.0, 0.0, 0.0, 0.0, 0.0, 0.0, 0.0, 0.0, 0.0, 0.0, 0.0, 0.0, 0.0, 0.0, 0.0, 0.0, 0.0, 0.0, 0.0, 0.0, 0.0, 0.0, 0.0, 0.0, 0.0, 0.0, 0.0, 0.0, 0.0, 0.0, 0.0, 0.0, 0.0, 0.0, 0.0, 0.0, 0.0, 0.0, 0.0, 0.0, 0.0, 0.0, 0.0, 0.0, 0.0, 0.0, 0.0, 0.0, 0.0, 0.0, 0.0, 0.0, 0.0, 0.0, 0.0, 0.0, 0.0, 0.0, 0.0, 0.0, 0.0, 0.0, 0.0, 0.0, 0.0, 0.0, 0.0, 0.0, 0.0, 0.0, 0.0, 0.0, 0.0, 0.0, 0.0, 0.0, 0.0, 0.0, 0.0, 0.0, 0.0, 0.0, 0.0, 0.0, 0.0, 0.0, 0.0, 0.0, 0.0, 0.0, 0.0, 0.0, 0.0, 0.0, 0.0, 0.0, 0.0, 0.0, 0.0, 0.0, 0.0, 0.0, 0.0, 0.0, 0.0, 0.0, 0.0, 0.0, 0.0, 0.0, 0.0, 0.0, 0.0, 0.0, 0.0, 0.0, 0.0, 0.0, 0.0, 0.0, 0.0, 0.0, 0.0, 0.0, 0.0, 0.0, 0.0, 0.0, 0.0, 0.0, 0.0, 0.0, 0.0, 0.0, 0.0, 0.0, 0.0, 0.0, 0.0, 0.0, 0.0, 0.0, 0.0, 0.0, 0.0, 0.0, 0.0, 0.0, 0.0, 0.0, 0.0, 0.0, 0.0, 0.0, 0.0, 0.0, 0.0, 0.0, 0.0, 0.0, 0.0, 0.0, 0.0, 0.0, 0.0, 0.0, 0.0, 0.0, 0.0, 0.0, 0.0, 0.0, 0.0, 0.0, 0.0, 0.0, 0.0, 0.0, 0.0, 0.0, 0.0, 0.0, 0.0, 0.0, 0.0, 0.0, 0.0, 0.0, 0.0, 0.0, 0.0, 0.0, 0.0, 0.0, 0.0, 0.0, 0.0, 0.0, 0.0, 0.0, 0.0, 0.0, 0.0, 0.0, 0.0, 0.0, 0.0, 0.0, 0.0, 0.0, 0.0, 0.0, 0.0, 0.0, 0.0, 0.0, 0.0, 0.0, 0.0, 0.0, 0.0, 0.0, 0.0, 0.0, 0.0, 0.0, 0.0, 0.0, 0.0, 0.0, 0.0, 0.0, 0.0, 0.0, 0.0, 0.0, 0.0, 0.0, 0.0, 0.0, 0.0, 0.0, 0.0, 0.0, 0.0, 0.0, 0.0, 0.0, 0.0, 0.0, 0.0, 0.0, 0.0, 0.0, 0.0, 0.0, 0.0, 0.0, 0.0, 0.0, 0.0, 0.0, 0.0, 0.0, 0.0, 0.0, 0.0, 0.0, 0.0, 0.0, 0.0, 0.0, 0.0, 0.0, 0.0, 0.0, 0.0, 0.0, 0.0, 0.0, 0.0, 0.0, 0.0, 0.0, 0.0, 0.0, 0.0, 0.0, 0.0, 0.0, 0.0, 0.0, 0.0, 0.0, 0.0, 0.0, 0.0, 0.0, 0.0, 0.0, 0.0, 0.0, 0.0, 0.0, 0.0, 0.0, 0.0, 0.0, 0.0, 0.0, 0.0, 0.0, 0.0, 0.0, 0.0, 0.0, 0.0, 0.0, 0.0, 0.0, 0.0, 0.0, 0.0, 0.0, 0.0, 0.0, 0.0, 0.0, 0.0, 0.0, 0.0, 0.0, 0.0, 0.0, 0.0, 0.0, 0.0, 0.0, 0.0, 0.0, 0.0, 0.0, 0.0, 0.0, 0.0, 0.0, 0.0, 0.0, 0.0, 0.0, 0.0, 0.0, 0.0, 0.0, 0.0, 0.0, 0.0, 0.0, 0.0, 0.0, 0.0, 0.0, 0.0, 0.0, 0.0, 0.0, 0.0, 0.0, 0.0, 0.0, 0.0, 0.0, 0.0, 0.0, 0.0, 0.0, 0.0, 0.0, 0.0, 0.0, 0.0, 0.0, 0.0, 0.0, 0.0, 0.0, 0.0, 0.0, 0.0, 0.0, 0.0, 0.0, 0.0, 0.0, 0.0, 0.0, 0.0, 0.0, 0.0, 0.0, 0.0, 0.0, 0.0, 0.0, 0.0, 0.0, 0.0, 0.0, 0.0, 0.0, 0.0, 0.0, 0.0, 0.0, 0.0, 0.0, 0.0, 0.0, 0.0, 0.0, 0.0, 0.0, 0.0, 0.0, 0.0, 0.0, 0.0, 0.0, 0.0, 0.0, 0.0, 0.0, 0.0, 0.0, 0.0, 0.0, 0.0, 0.0, 0.0, 0.0, 0.0, 0.0, 0.0, 0.0, 0.0, 0.0, 0.0, 0.0, 0.0, 0.0, 0.0, 0.0, 0.0, 0.0, 0.0, 0.0, 0.0, 0.0, 0.0, 0.0, 0.0, 0.0, 0.0, 0.0, 0.0, 0.0, 0.0, 0.0, 0.0, 0.0, 0.0, 0.0, 0.0, 0.0, 0.0, 0.0, 0.0, 0.0, 0.0, 0.0, 0.0, 0.0, 0.0, 0.0, 0.0, 0.0, 0.0, 0.0, 0.0, 0.0, 0.0, 0.0, 0.0, 0.0, 0.0, 0.0, 0.0, 0.0, 0.0, 0.0, 0.0, 0.0, 0.0, 0.0, 0.0, 0.0, 0.0, 0.0, 0.0, 0.0, 0.0, 0.0, 0.0, 0.0, 0.0, 0.0, 0.0, 0.0, 0.0, 0.0, 0.0, 0.0, 0.0, 0.0, 0.0, 0.0, 0.0, 0.0, 0.0, 0.0, 0.0, 0.0, 0.0, 0.0, 0.0, 0.0, 0.0, 0.0, 0.0, 0.0, 0.0, 0.0, 0.0, 0.0, 0.0, 0.0, 0.0, 0.0, 0.0, 0.0, 0.0, 0.0, 0.0, 0.0, 0.0, 0.0, 0.0, 0.0, 0.0, 0.0, 0.0, 0.0, 0.0, 0.0, 0.0, 0.0, 0.0, 0.0, 0.0, 0.0, 0.0, 0.0, 0.0, 0.0, 0.0, 0.0, 0.0, 0.0, 0.0, 0.0, 0.0, 0.0, 0.0, 0.0, 0.0, 0.0, 0.0, 0.0, 0.0, 0.0, 0.0, 0.0, 0.0, 0.0, 0.0, 0.0, 0.0, 0.0, 0.0, 0.0, 0.0, 0.0, 0.0, 0.0, 0.0, 0.0, 0.0, 0.0, 0.0, 0.0, 0.0, 0.0, 0.0, 0.0, 0.0, 0.0, 0.0, 0.0, 0.0, 0.0, 0.0])
me_character.update()

# ---- objects
ob_character = bpy.data.objects.new('Character', me_character)
ob_empty = bpy.data.objects.new('Empty', None)
ob_empty_001 = bpy.data.objects.new('Empty.001', None)

# ---- transforms, parenting, visibility, modifiers, constraints
ob_character.location = (0.0, 0.0, 0.0)
_m = ob_character.modifiers.new('Mirror', 'MIRROR')
_m.use_clip = True
ob_empty.location = (0.0, 20.11, 22.58)
ob_empty.rotation_euler = (1.571, -0.0, -0.0)
ob_empty.scale = (8.0, 10.08, 8.0)
ob_empty.empty_display_type = 'IMAGE'
ob_empty.empty_display_size = 5.0
ob_empty.use_empty_image_alpha = True
ob_empty.color = (1.0, 1.0, 1.0, 0.2539)
ob_empty_001.location = (-15.48, 0.0, 24.85)
ob_empty_001.rotation_euler = (1.571, -0.0, -1.571)
ob_empty_001.scale = (8.0, 11.67, 8.0)
ob_empty_001.empty_display_type = 'IMAGE'
ob_empty_001.empty_display_size = 5.0
ob_empty_001.use_empty_image_alpha = True
ob_empty_001.color = (1.0, 1.0, 1.0, 0.083)

# ---- collection membership
scene.collection.objects.link(ob_character)
col_ref.objects.link(ob_empty)
col_ref.objects.link(ob_empty_001)

# ---- scene / render settings (as saved in the file)
scene.frame_start = 1; scene.frame_end = 250; scene.frame_set(42)
scene.render.engine = 'BLENDER_EEVEE_NEXT'
bpy.context.view_layer.update()

# ---- added for rendering (the .blend has no active camera and no usable light): camera, sun
cam_auto = bpy.data.cameras.new('AutoCamera')
cam_auto.lens = 50.0
cam_auto.sensor_width = 36.0
cam_auto.clip_end = 1000.0
ob_auto_camera = bpy.data.objects.new('AutoCamera', cam_auto)
scene.collection.objects.link(ob_auto_camera)
ob_auto_camera.location = (41.9092, -51.2814, 54.5863)
ob_auto_camera.rotation_euler = (1.09748, -7.21219e-08, 0.694738)
scene.camera = ob_auto_camera
light_auto_sun = bpy.data.lights.new('AutoSun', 'SUN')
light_auto_sun.energy = 3.0
light_auto_sun.angle = 0.0523599
ob_auto_sun = bpy.data.objects.new('AutoSun', light_auto_sun)
scene.collection.objects.link(ob_auto_sun)
ob_auto_sun.rotation_euler = (0.872665, 0.174533, 0.523599)
bpy.context.view_layer.update()
